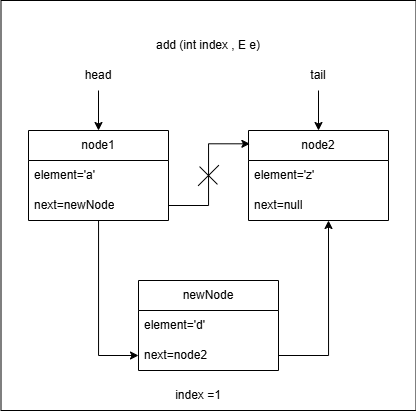

The diagram above was exported from draw.io. Its source (the exported page's mxGraphModel, read from the mxfile embedded in the PNG):
<mxGraphModel dx="737" dy="473" grid="1" gridSize="10" guides="1" tooltips="1" connect="1" arrows="1" fold="1" page="1" pageScale="1" pageWidth="850" pageHeight="1100" math="0" shadow="0">
  <root>
    <mxCell id="0" />
    <mxCell id="1" parent="0" />
    <mxCell id="w3WuIT5QuVDLNMiccQBu-21" parent="1" style="rounded=0;whiteSpace=wrap;html=1;movable=0;resizable=0;rotatable=0;deletable=0;editable=0;locked=1;connectable=0;" value="" vertex="1">
      <mxGeometry height="410" width="415" x="302.5" y="420" as="geometry" />
    </mxCell>
    <mxCell id="w3WuIT5QuVDLNMiccQBu-26" edge="1" parent="1" source="w3WuIT5QuVDLNMiccQBu-2" style="edgeStyle=orthogonalEdgeStyle;rounded=0;orthogonalLoop=1;jettySize=auto;html=1;entryX=0;entryY=0.5;entryDx=0;entryDy=0;" target="w3WuIT5QuVDLNMiccQBu-13">
      <mxGeometry relative="1" as="geometry" />
    </mxCell>
    <mxCell id="w3WuIT5QuVDLNMiccQBu-2" parent="1" style="swimlane;fontStyle=0;childLayout=stackLayout;horizontal=1;startSize=30;horizontalStack=0;resizeParent=1;resizeParentMax=0;resizeLast=0;collapsible=1;marginBottom=0;whiteSpace=wrap;html=1;" value="node1" vertex="1">
      <mxGeometry height="90" width="140" x="330" y="550" as="geometry" />
    </mxCell>
    <mxCell id="w3WuIT5QuVDLNMiccQBu-3" parent="w3WuIT5QuVDLNMiccQBu-2" style="text;strokeColor=none;fillColor=none;align=left;verticalAlign=middle;spacingLeft=4;spacingRight=4;overflow=hidden;points=[[0,0.5],[1,0.5]];portConstraint=eastwest;rotatable=0;whiteSpace=wrap;html=1;" value="element='a'" vertex="1">
      <mxGeometry height="30" width="140" y="30" as="geometry" />
    </mxCell>
    <mxCell id="w3WuIT5QuVDLNMiccQBu-4" parent="w3WuIT5QuVDLNMiccQBu-2" style="text;strokeColor=none;fillColor=none;align=left;verticalAlign=middle;spacingLeft=4;spacingRight=4;overflow=hidden;points=[[0,0.5],[1,0.5]];portConstraint=eastwest;rotatable=0;whiteSpace=wrap;html=1;" value="next=newNode" vertex="1">
      <mxGeometry height="30" width="140" y="60" as="geometry" />
    </mxCell>
    <mxCell id="w3WuIT5QuVDLNMiccQBu-6" parent="1" style="swimlane;fontStyle=0;childLayout=stackLayout;horizontal=1;startSize=30;horizontalStack=0;resizeParent=1;resizeParentMax=0;resizeLast=0;collapsible=1;marginBottom=0;whiteSpace=wrap;html=1;" value="node2" vertex="1">
      <mxGeometry height="90" width="140" x="550" y="550" as="geometry" />
    </mxCell>
    <mxCell id="w3WuIT5QuVDLNMiccQBu-7" parent="w3WuIT5QuVDLNMiccQBu-6" style="text;strokeColor=none;fillColor=none;align=left;verticalAlign=middle;spacingLeft=4;spacingRight=4;overflow=hidden;points=[[0,0.5],[1,0.5]];portConstraint=eastwest;rotatable=0;whiteSpace=wrap;html=1;" value="element='z'" vertex="1">
      <mxGeometry height="30" width="140" y="30" as="geometry" />
    </mxCell>
    <mxCell id="w3WuIT5QuVDLNMiccQBu-8" parent="w3WuIT5QuVDLNMiccQBu-6" style="text;strokeColor=none;fillColor=none;align=left;verticalAlign=middle;spacingLeft=4;spacingRight=4;overflow=hidden;points=[[0,0.5],[1,0.5]];portConstraint=eastwest;rotatable=0;whiteSpace=wrap;html=1;" value="next=null" vertex="1">
      <mxGeometry height="30" width="140" y="60" as="geometry" />
    </mxCell>
    <mxCell id="w3WuIT5QuVDLNMiccQBu-10" edge="1" parent="1" source="w3WuIT5QuVDLNMiccQBu-4" style="edgeStyle=orthogonalEdgeStyle;rounded=0;orthogonalLoop=1;jettySize=auto;html=1;entryX=0.01;entryY=0.148;entryDx=0;entryDy=0;entryPerimeter=0;" target="w3WuIT5QuVDLNMiccQBu-6" value="">
      <mxGeometry relative="1" as="geometry" />
    </mxCell>
    <mxCell id="w3WuIT5QuVDLNMiccQBu-11" parent="1" style="swimlane;fontStyle=0;childLayout=stackLayout;horizontal=1;startSize=30;horizontalStack=0;resizeParent=1;resizeParentMax=0;resizeLast=0;collapsible=1;marginBottom=0;whiteSpace=wrap;html=1;" value="newNode" vertex="1">
      <mxGeometry height="90" width="140" x="440" y="700" as="geometry" />
    </mxCell>
    <mxCell id="w3WuIT5QuVDLNMiccQBu-12" parent="w3WuIT5QuVDLNMiccQBu-11" style="text;strokeColor=none;fillColor=none;align=left;verticalAlign=middle;spacingLeft=4;spacingRight=4;overflow=hidden;points=[[0,0.5],[1,0.5]];portConstraint=eastwest;rotatable=0;whiteSpace=wrap;html=1;" value="element='d'" vertex="1">
      <mxGeometry height="30" width="140" y="30" as="geometry" />
    </mxCell>
    <mxCell id="w3WuIT5QuVDLNMiccQBu-27" edge="1" parent="w3WuIT5QuVDLNMiccQBu-11" source="w3WuIT5QuVDLNMiccQBu-13" style="edgeStyle=orthogonalEdgeStyle;rounded=0;orthogonalLoop=1;jettySize=auto;html=1;">
      <mxGeometry relative="1" as="geometry">
        <mxPoint x="190" y="-60" as="targetPoint" />
      </mxGeometry>
    </mxCell>
    <mxCell id="w3WuIT5QuVDLNMiccQBu-13" parent="w3WuIT5QuVDLNMiccQBu-11" style="text;strokeColor=none;fillColor=none;align=left;verticalAlign=middle;spacingLeft=4;spacingRight=4;overflow=hidden;points=[[0,0.5],[1,0.5]];portConstraint=eastwest;rotatable=0;whiteSpace=wrap;html=1;" value="next=node2" vertex="1">
      <mxGeometry height="30" width="140" y="60" as="geometry" />
    </mxCell>
    <mxCell id="w3WuIT5QuVDLNMiccQBu-15" parent="1" style="text;html=1;whiteSpace=wrap;strokeColor=none;fillColor=none;align=center;verticalAlign=middle;rounded=0;" value="index =1" vertex="1">
      <mxGeometry height="30" width="60" x="470" y="800" as="geometry" />
    </mxCell>
    <mxCell id="w3WuIT5QuVDLNMiccQBu-19" edge="1" parent="1" source="w3WuIT5QuVDLNMiccQBu-16" style="edgeStyle=orthogonalEdgeStyle;rounded=0;orthogonalLoop=1;jettySize=auto;html=1;entryX=0.5;entryY=0;entryDx=0;entryDy=0;" target="w3WuIT5QuVDLNMiccQBu-2">
      <mxGeometry relative="1" as="geometry" />
    </mxCell>
    <mxCell id="w3WuIT5QuVDLNMiccQBu-16" parent="1" style="text;html=1;whiteSpace=wrap;strokeColor=none;fillColor=none;align=center;verticalAlign=middle;rounded=0;" value="head" vertex="1">
      <mxGeometry height="30" width="60" x="370" y="480" as="geometry" />
    </mxCell>
    <mxCell id="w3WuIT5QuVDLNMiccQBu-20" edge="1" parent="1" source="w3WuIT5QuVDLNMiccQBu-17" style="edgeStyle=orthogonalEdgeStyle;rounded=0;orthogonalLoop=1;jettySize=auto;html=1;entryX=0.5;entryY=0;entryDx=0;entryDy=0;" target="w3WuIT5QuVDLNMiccQBu-6">
      <mxGeometry relative="1" as="geometry" />
    </mxCell>
    <mxCell id="w3WuIT5QuVDLNMiccQBu-17" parent="1" style="text;html=1;whiteSpace=wrap;strokeColor=none;fillColor=none;align=center;verticalAlign=middle;rounded=0;" value="tail" vertex="1">
      <mxGeometry height="30" width="60" x="590" y="480" as="geometry" />
    </mxCell>
    <mxCell id="w3WuIT5QuVDLNMiccQBu-22" parent="1" style="text;html=1;whiteSpace=wrap;strokeColor=none;fillColor=none;align=center;verticalAlign=middle;rounded=0;" value="add (int index , E e)" vertex="1">
      <mxGeometry height="30" width="120" x="450" y="450" as="geometry" />
    </mxCell>
    <mxCell id="w3WuIT5QuVDLNMiccQBu-23" parent="1" style="shape=cross;whiteSpace=wrap;html=1;rotation=45;size=0;" value="" vertex="1">
      <mxGeometry height="29.52" width="25.3" x="497.35" y="580.24" as="geometry" />
    </mxCell>
  </root>
</mxGraphModel>